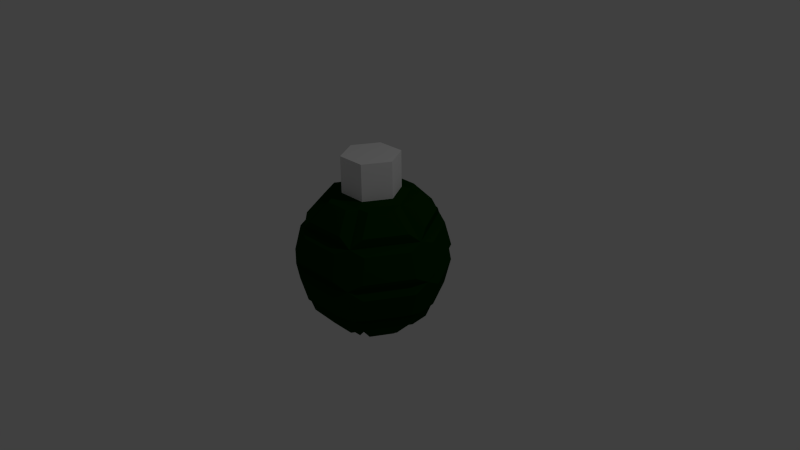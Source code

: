 # Source: granate.blend  (saved by Blender 2.73.0; exported with 4.5.12 LTS)
import bpy
from mathutils import Matrix  # noqa: F401  (used for matrix-valued properties, if any)

bpy.ops.wm.read_factory_settings(use_empty=True)
scene = bpy.context.scene
scene.name = 'Scene'

# ---- collections
col_collection_1 = bpy.data.collections.new('Collection 1'); scene.collection.children.link(col_collection_1)

# ---- materials (node trees are filled in below, after node groups)
mat_body = bpy.data.materials.new('body')
mat_body.alpha_threshold = 0.0
mat_body.use_transparent_shadow = False
mat_body.diffuse_color = (0.001452, 0.0331, 0.0, 1.0)
mat_body.roughness = 0.5
mat_head = bpy.data.materials.new('head')
mat_head.alpha_threshold = 0.0
mat_head.use_transparent_shadow = False
mat_head.roughness = 0.5

# ---- material node trees

# ---- world
world_world = bpy.data.worlds.new('World'); scene.world = world_world
world_world.color = (0.05088, 0.05088, 0.05088)
world_world.use_sun_shadow = False
world_world.sun_shadow_jitter_overblur = 0.0
world_world.cycles.sampling_method = 'MANUAL'
world_world.cycles.sample_map_resolution = 256

# ---- cameras
cam_camera = bpy.data.cameras.new('Camera')
cam_camera.clip_end = 100.0
cam_camera.lens = 35.0
cam_camera.sensor_width = 32.0
cam_camera.sensor_height = 18.0
cam_camera.ortho_scale = 7.314
cam_camera.dof.focus_distance = 0.0
cam_camera.dof.aperture_fstop = 128.0

# ---- lights
light_lamp = bpy.data.lights.new('Lamp', 'POINT')
light_lamp.transmission_factor = 0.0
light_lamp.cutoff_distance = 30.0
light_lamp.energy = 100.0
light_lamp.shadow_buffer_clip_start = 1.001
light_lamp.shadow_soft_size = 0.1
light_lamp.shadow_maximum_resolution = 0.006
light_lamp.use_absolute_resolution = True
light_lamp.cycles.use_multiple_importance_sampling = False

# ---- meshes
me_sphere = bpy.data.meshes.new('Sphere')
me_sphere.from_pydata([(-0.5, 0.0, 0.866), (-0.866, 0.0, 0.5), (-1.0, 0.0, -4.371e-08), (-0.866, 0.0, -0.5), (-0.5, 0.0, -0.866), (-0.25, 0.433, 0.866), (-0.433, 0.75, 0.5), (-0.5, 0.866, -4.371e-08), (-0.433, 0.75, -0.5), (-0.25, 0.433, -0.866), (0.1901, 0.3292, 0.9089), (0.433, 0.75, 0.5), (0.5, 0.866, -4.371e-08), (0.433, 0.75, -0.5), (0.25, 0.433, -0.866), (0.5, -8.606e-08, 0.866), (0.866, -1.308e-07, 0.5), (1.0, -1.308e-07, -4.371e-08), (0.866, -7.116e-08, -0.5), (0.5, -1.01e-07, -0.866), (0.25, -0.433, 0.866), (0.433, -0.75, 0.5), (0.5, -0.866, -4.371e-08), (0.433, -0.75, -0.5), (0.25, -0.433, -0.866), (-0.25, -0.433, 0.866), (-0.433, -0.75, 0.5), (-0.5, -0.866, -4.371e-08), (-0.433, -0.75, -0.5), (-0.25, -0.433, -0.866), (-1.51e-07, 0.0, -1.0), (-0.8091, -0.1401, -0.6288), (-0.5697, -0.1401, -0.8682), (-0.2832, 0.7708, -0.6288), (-0.1635, 0.5634, -0.8682), (0.2832, 0.7708, -0.6288), (0.1635, 0.5634, -0.8682), (0.8091, -0.1401, -0.6288), (0.5697, -0.1401, -0.8682), (0.5259, -0.6306, -0.6288), (0.4062, -0.4233, -0.8682), (-0.5259, -0.6306, -0.6288), (-0.4062, -0.4233, -0.8682), (-0.8091, 0.1401, -0.6288), (-0.5697, 0.1401, -0.8682), (-0.5259, 0.6306, -0.6288), (-0.4062, 0.4233, -0.8682), (0.5259, 0.6306, -0.6288), (0.4062, 0.4233, -0.8682), (0.8091, 0.1401, -0.6288), (0.5697, 0.1401, -0.8682), (0.2832, -0.7708, -0.6288), (0.1635, -0.5634, -0.8682), (-0.2832, -0.7708, -0.6288), (-0.1635, -0.5634, -0.8682), (-0.5697, -0.1401, 0.8682), (-0.8091, -0.1401, 0.6288), (-0.9805, -0.1885, -0.1091), (-0.8929, -0.1885, -0.4361), (-0.1635, 0.5634, 0.8682), (-0.2832, 0.7708, 0.6288), (-0.327, 0.9434, -0.1091), (-0.2832, 0.8675, -0.4361), (0.1635, 0.5634, 0.8682), (0.2832, 0.7708, 0.6288), (0.327, 0.9434, -0.1091), (0.2832, 0.8675, -0.4361), (0.5697, -0.1401, 0.8682), (0.8091, -0.1401, 0.6288), (0.9805, -0.1885, -0.1091), (0.8929, -0.1885, -0.4361), (0.4062, -0.4233, 0.8682), (0.5259, -0.6306, 0.6288), (0.6535, -0.7549, -0.1091), (0.6097, -0.679, -0.4361), (-0.4062, -0.4233, 0.8682), (-0.5259, -0.6306, 0.6288), (-0.6535, -0.7549, -0.1091), (-0.6097, -0.679, -0.4361), (-0.5697, 0.1401, 0.8682), (-0.8091, 0.1401, 0.6288), (-0.9805, 0.1885, -0.1091), (-0.8929, 0.1885, -0.4361), (-0.4062, 0.4233, 0.8682), (-0.5259, 0.6306, 0.6288), (-0.6535, 0.7549, -0.1091), (-0.6097, 0.679, -0.4361), (0.4062, 0.4233, 0.8682), (0.5259, 0.6306, 0.6288), (0.6535, 0.7549, -0.1091), (0.6097, 0.679, -0.4361), (0.5697, 0.1401, 0.8682), (0.8091, 0.1401, 0.6288), (0.9805, 0.1885, -0.1091), (0.8929, 0.1885, -0.4361), (0.1635, -0.5634, 0.8682), (0.2832, -0.7708, 0.6288), (0.327, -0.9434, -0.1091), (0.2832, -0.8675, -0.4361), (-0.1635, -0.5634, 0.8682), (-0.2832, -0.7708, 0.6288), (-0.327, -0.9434, -0.1091), (-0.2832, -0.8675, -0.4361), (-0.8929, 0.1885, 0.4361), (-0.9805, 0.1885, 0.1091), (-0.6097, 0.679, 0.4361), (-0.6535, 0.7549, 0.1091), (0.6097, 0.679, 0.4361), (0.6535, 0.7549, 0.1091), (0.8929, 0.1885, 0.4361), (0.9805, 0.1885, 0.1091), (0.2832, -0.8675, 0.4361), (0.327, -0.9434, 0.1091), (-0.2832, -0.8675, 0.4361), (-0.327, -0.9434, 0.1091), (-0.8929, -0.1885, 0.4361), (-0.9805, -0.1885, 0.1091), (-0.2832, 0.8675, 0.4361), (-0.327, 0.9434, 0.1091), (0.2832, 0.8675, 0.4361), (0.327, 0.9434, 0.1091), (0.8929, -0.1885, 0.4361), (0.9805, -0.1885, 0.1091), (0.6097, -0.679, 0.4361), (0.6535, -0.7549, 0.1091), (-0.6097, -0.679, 0.4361), (-0.6535, -0.7549, 0.1091), (-0.4391, 0.06472, -0.977), (-0.2756, 0.3479, -0.977), (-0.1121, 0.06472, -1.065), (-0.1635, 0.4126, -0.977), (0.1635, 0.4126, -0.977), (-1.371e-07, 0.1294, -1.065), (-0.4391, -0.06472, -0.977), (-0.2756, -0.3479, -0.977), (-0.1121, -0.06472, -1.065), (0.1635, -0.4126, -0.977), (-0.1635, -0.4126, -0.977), (-1.904e-07, -0.1294, -1.065), (0.4391, -0.06472, -0.977), (0.2756, -0.3479, -0.977), (0.1121, -0.06472, -1.065), (0.2756, 0.3479, -0.977), (0.4391, 0.06472, -0.977), (0.1121, 0.06472, -1.065), (-0.3801, -8.636e-09, 0.9089), (-0.1901, 0.3292, 0.9089), (0.25, 0.433, 0.866), (0.3801, -6.231e-08, 0.9089), (0.1901, -0.3292, 0.9089), (-0.1901, -0.3292, 0.9089), (-2.352e-07, -1.32e-07, 1.39), (0.1901, 0.3292, 1.392), (-0.3801, -9.882e-09, 1.392), (-0.1901, 0.3292, 1.392), (0.3801, -6.356e-08, 1.392), (0.1901, -0.3292, 1.392), (-0.1901, -0.3292, 1.392)], [], [(28, 29, 54, 53), (17, 18, 94, 93), (26, 27, 114, 113), (11, 147, 87, 88), (29, 28, 41, 42), (18, 17, 69, 70), (27, 26, 125, 126), (147, 11, 64, 63), (29, 24, 52, 54), (22, 27, 101, 97), (27, 22, 112, 114), (13, 12, 89, 90), (4, 29, 42, 32), (17, 22, 73, 69), (2, 27, 126, 116), (12, 13, 66, 65), (23, 28, 53, 51), (20, 25, 99, 95), (21, 26, 113, 111), (12, 17, 93, 89), (9, 30, 129, 128), (146, 145, 153, 154), (14, 30, 132, 131), (10, 146, 154, 152), (19, 30, 144, 143), (148, 10, 152, 155), (24, 30, 141, 140), (149, 148, 155, 156), (29, 30, 138, 137), (150, 149, 156, 157), (29, 4, 133, 134), (28, 3, 31, 41), (15, 20, 71, 67), (26, 1, 115, 125), (3, 28, 78, 58), (145, 150, 157, 153), (34, 33, 35, 36), (38, 37, 39, 40), (42, 41, 31, 32), (18, 23, 39, 37), (24, 19, 38, 40), (23, 24, 40, 39), (19, 18, 37, 38), (8, 13, 35, 33), (14, 9, 34, 36), (13, 14, 36, 35), (9, 8, 33, 34), (3, 4, 32, 31), (44, 43, 45, 46), (48, 47, 49, 50), (52, 51, 53, 54), (24, 23, 51, 52), (13, 18, 49, 47), (19, 14, 48, 50), (18, 19, 50, 49), (14, 13, 47, 48), (3, 8, 45, 43), (9, 4, 44, 46), (8, 9, 46, 45), (4, 3, 43, 44), (62, 61, 65, 66), (60, 59, 63, 64), (70, 69, 73, 74), (68, 67, 71, 72), (78, 77, 57, 58), (76, 75, 55, 56), (16, 15, 67, 68), (22, 23, 74, 73), (25, 0, 55, 75), (28, 27, 77, 78), (11, 6, 60, 64), (20, 21, 72, 71), (27, 2, 57, 77), (26, 25, 75, 76), (13, 8, 62, 66), (21, 16, 68, 72), (8, 7, 61, 62), (6, 5, 59, 60), (23, 18, 70, 74), (2, 3, 58, 57), (0, 1, 56, 55), (5, 147, 63, 59), (1, 26, 76, 56), (7, 12, 65, 61), (82, 81, 85, 86), (80, 79, 83, 84), (90, 89, 93, 94), (88, 87, 91, 92), (98, 97, 101, 102), (96, 95, 99, 100), (23, 22, 97, 98), (0, 5, 83, 79), (15, 16, 92, 91), (27, 28, 102, 101), (21, 20, 95, 96), (2, 7, 85, 81), (25, 26, 100, 99), (16, 11, 88, 92), (7, 8, 86, 85), (18, 13, 90, 94), (26, 21, 96, 100), (5, 6, 84, 83), (28, 23, 98, 102), (3, 2, 81, 82), (1, 0, 79, 80), (6, 1, 80, 84), (8, 3, 82, 86), (147, 15, 91, 87), (104, 103, 105, 106), (108, 107, 109, 110), (112, 111, 113, 114), (22, 21, 111, 112), (11, 16, 109, 107), (17, 12, 108, 110), (16, 17, 110, 109), (12, 11, 107, 108), (1, 6, 105, 103), (7, 2, 104, 106), (6, 7, 106, 105), (2, 1, 103, 104), (118, 117, 119, 120), (122, 121, 123, 124), (126, 125, 115, 116), (16, 21, 123, 121), (22, 17, 122, 124), (21, 22, 124, 123), (17, 16, 121, 122), (6, 11, 119, 117), (12, 7, 118, 120), (11, 12, 120, 119), (7, 6, 117, 118), (1, 2, 116, 115), (129, 127, 128), (30, 4, 127, 129), (4, 9, 128, 127), (132, 130, 131), (30, 9, 130, 132), (9, 14, 131, 130), (135, 134, 133), (30, 29, 134, 135), (4, 30, 135, 133), (138, 136, 137), (30, 24, 136, 138), (24, 29, 137, 136), (141, 139, 140), (30, 19, 139, 141), (19, 24, 140, 139), (144, 142, 143), (30, 14, 142, 144), (14, 19, 143, 142), (145, 146, 5, 0), (146, 10, 147, 5), (10, 148, 15, 147), (148, 149, 20, 15), (149, 150, 25, 20), (150, 145, 0, 25), (153, 151, 154), (154, 151, 152), (152, 151, 155), (155, 151, 156), (156, 151, 157), (157, 151, 153)])
me_sphere.polygons.foreach_set('material_index', [0, 0, 0, 0, 0, 0, 0, 0, 0, 0, 0, 0, 0, 0, 0, 0, 0, 0, 0, 0, 0, 1, 0, 1, 0, 1, 0, 1, 0, 1, 0, 0, 0, 0, 0, 1, 0, 0, 0, 0, 0, 0, 0, 0, 0, 0, 0, 0, 0, 0, 0, 0, 0, 0, 0, 0, 0, 0, 0, 0, 0, 0, 0, 0, 0, 0, 0, 0, 0, 0, 0, 0, 0, 0, 0, 0, 0, 0, 0, 0, 0, 0, 0, 0, 0, 0, 0, 0, 0, 0, 0, 0, 0, 0, 0, 0, 0, 0, 0, 0, 0, 0, 0, 0, 0, 0, 0, 0, 0, 0, 0, 0, 0, 0, 0, 0, 0, 0, 0, 0, 0, 0, 0, 0, 0, 0, 0, 0, 0, 0, 0, 0, 0, 0, 0, 0, 0, 0, 0, 0, 0, 0, 0, 0, 0, 0, 0, 0, 0, 0, 0, 0, 0, 0, 0, 0, 1, 1, 1, 1, 1, 1])
me_sphere.materials.append(mat_body)
me_sphere.materials.append(mat_head)
me_sphere.use_remesh_preserve_volume = False
me_sphere.use_remesh_preserve_attributes = False
me_sphere.use_mirror_vertex_groups = False
me_sphere.update()

# ---- objects
ob_sphere = bpy.data.objects.new('Sphere', me_sphere)
ob_lamp = bpy.data.objects.new('Lamp', light_lamp)
ob_camera = bpy.data.objects.new('Camera', cam_camera)

# ---- transforms, parenting, visibility, modifiers, constraints
ob_sphere.location = (0.0, 0.0, 0.0)
ob_sphere.lineart.crease_threshold = 0.0
ob_lamp.location = (4.076, 1.005, 5.904)
ob_lamp.rotation_euler = (0.6503, 0.05522, 1.866)
ob_lamp.lock_rotations_4d = False
ob_lamp.empty_display_type = 'ARROWS'
ob_lamp.color = (0.0, 0.0, 0.0, 0.0)
ob_lamp.lineart.crease_threshold = 0.0
ob_camera.location = (7.481, -6.508, 5.344)
ob_camera.rotation_euler = (1.109, 0.01082, 0.8149)
ob_camera.lock_rotations_4d = False
ob_camera.empty_display_type = 'ARROWS'
ob_camera.color = (0.0, 0.0, 0.0, 0.0)
ob_camera.display_type = 'WIRE'
ob_camera.lineart.crease_threshold = 0.0

# ---- collection membership
col_collection_1.objects.link(ob_sphere)
col_collection_1.objects.link(ob_lamp)
col_collection_1.objects.link(ob_camera)

# ---- scene / render settings (as saved in the file)
scene.camera = ob_camera
scene.frame_start = 1; scene.frame_end = 250; scene.frame_set(1)
scene.render.engine = 'BLENDER_EEVEE_NEXT'
scene.render.resolution_percentage = 50
scene.render.dither_intensity = 0.0
scene.cycles.use_denoising = False
scene.cycles.samples = 10
scene.cycles.sampling_pattern = 'TABULATED_SOBOL'
scene.cycles.light_sampling_threshold = 0.0
scene.cycles.use_adaptive_sampling = False
scene.cycles.use_light_tree = False
scene.cycles.blur_glossy = 0.0
scene.cycles.pixel_filter_type = 'GAUSSIAN'
scene.cycles.sample_clamp_indirect = 0.0
scene.view_settings.view_transform = 'Standard'
bpy.context.view_layer.update()
